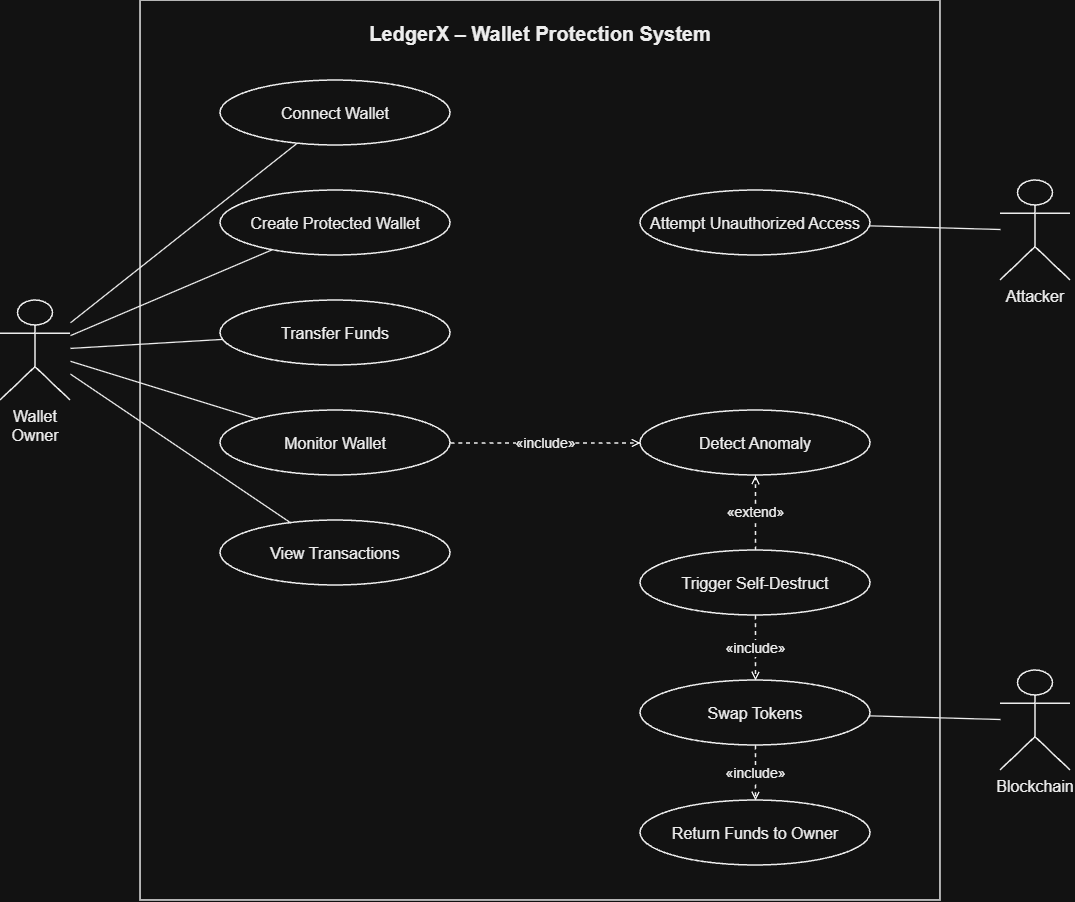

The diagram above was exported from draw.io. Its source (the exported page's mxGraphModel, read from the mxfile embedded in the PNG):
<mxGraphModel dx="1717" dy="937" grid="1" gridSize="10" guides="1" tooltips="1" connect="1" arrows="1" fold="1" page="1" pageScale="1" pageWidth="1200" pageHeight="1000" math="0" shadow="0">
  <root>
    <mxCell id="0" />
    <mxCell id="1" parent="0" />
    <mxCell id="boundary" parent="1" style="html=1;whiteSpace=wrap;fillColor=#ffffff;strokeColor=#000000;fontColor=#000000;fontSize=16;strokeWidth=1.5;verticalAlign=top;spacingTop=15;fontStyle=1;fontSize=20;" value="LedgerX – Wallet Protection System" vertex="1">
      <mxGeometry height="900" width="800" x="180" y="30" as="geometry" />
    </mxCell>
    <mxCell id="connect" parent="1" style="html=1;whiteSpace=wrap;fillColor=#ffffff;strokeColor=#000000;fontColor=#000000;fontSize=16;strokeWidth=1.5;ellipse;" value="Connect Wallet" vertex="1">
      <mxGeometry height="65" width="230" x="260" y="110" as="geometry" />
    </mxCell>
    <mxCell id="create" parent="1" style="html=1;whiteSpace=wrap;fillColor=#ffffff;strokeColor=#000000;fontColor=#000000;fontSize=16;strokeWidth=1.5;ellipse;" value="Create Protected Wallet" vertex="1">
      <mxGeometry height="65" width="230" x="260" y="220" as="geometry" />
    </mxCell>
    <mxCell id="transfer" parent="1" style="html=1;whiteSpace=wrap;fillColor=#ffffff;strokeColor=#000000;fontColor=#000000;fontSize=16;strokeWidth=1.5;ellipse;" value="Transfer Funds" vertex="1">
      <mxGeometry height="65" width="230" x="260" y="330" as="geometry" />
    </mxCell>
    <mxCell id="monitor" parent="1" style="html=1;whiteSpace=wrap;fillColor=#ffffff;strokeColor=#000000;fontColor=#000000;fontSize=16;strokeWidth=1.5;ellipse;" value="Monitor Wallet" vertex="1">
      <mxGeometry height="65" width="230" x="260" y="440" as="geometry" />
    </mxCell>
    <mxCell id="view" parent="1" style="html=1;whiteSpace=wrap;fillColor=#ffffff;strokeColor=#000000;fontColor=#000000;fontSize=16;strokeWidth=1.5;ellipse;" value="View Transactions" vertex="1">
      <mxGeometry height="65" width="230" x="260" y="550" as="geometry" />
    </mxCell>
    <mxCell id="attack" parent="1" style="html=1;whiteSpace=wrap;fillColor=#ffffff;strokeColor=#000000;fontColor=#000000;fontSize=16;strokeWidth=1.5;ellipse;" value="Attempt Unauthorized Access" vertex="1">
      <mxGeometry height="65" width="230" x="680" y="220" as="geometry" />
    </mxCell>
    <mxCell id="detect" parent="1" style="html=1;whiteSpace=wrap;fillColor=#ffffff;strokeColor=#000000;fontColor=#000000;fontSize=16;strokeWidth=1.5;ellipse;" value="Detect Anomaly" vertex="1">
      <mxGeometry height="65" width="230" x="680" y="440" as="geometry" />
    </mxCell>
    <mxCell id="trigger" parent="1" style="html=1;whiteSpace=wrap;fillColor=#ffffff;strokeColor=#000000;fontColor=#000000;fontSize=16;strokeWidth=1.5;ellipse;" value="Trigger Self-Destruct" vertex="1">
      <mxGeometry height="65" width="230" x="680" y="580" as="geometry" />
    </mxCell>
    <mxCell id="swap" parent="1" style="html=1;whiteSpace=wrap;fillColor=#ffffff;strokeColor=#000000;fontColor=#000000;fontSize=16;strokeWidth=1.5;ellipse;" value="Swap Tokens" vertex="1">
      <mxGeometry height="65" width="230" x="680" y="710" as="geometry" />
    </mxCell>
    <mxCell id="return" parent="1" style="html=1;whiteSpace=wrap;fillColor=#ffffff;strokeColor=#000000;fontColor=#000000;fontSize=16;strokeWidth=1.5;ellipse;" value="Return Funds to Owner" vertex="1">
      <mxGeometry height="65" width="230" x="680" y="830" as="geometry" />
    </mxCell>
    <mxCell id="owner" parent="1" style="html=1;whiteSpace=wrap;fillColor=#ffffff;strokeColor=#000000;fontColor=#000000;fontSize=16;strokeWidth=1.5;shape=umlActor;verticalLabelPosition=bottom;verticalAlign=top;" value="Wallet Owner" vertex="1">
      <mxGeometry height="100" width="70" x="40" y="330" as="geometry" />
    </mxCell>
    <mxCell id="attacker" parent="1" style="html=1;whiteSpace=wrap;fillColor=#ffffff;strokeColor=#000000;fontColor=#000000;fontSize=16;strokeWidth=1.5;shape=umlActor;verticalLabelPosition=bottom;verticalAlign=top;" value="Attacker" vertex="1">
      <mxGeometry height="100" width="70" x="1040" y="210" as="geometry" />
    </mxCell>
    <mxCell id="chain" parent="1" style="html=1;whiteSpace=wrap;fillColor=#ffffff;strokeColor=#000000;fontColor=#000000;fontSize=16;strokeWidth=1.5;shape=umlActor;verticalLabelPosition=bottom;verticalAlign=top;" value="Blockchain" vertex="1">
      <mxGeometry height="100" width="70" x="1040" y="700" as="geometry" />
    </mxCell>
    <mxCell id="econnect" edge="1" parent="1" source="owner" style="html=1;strokeColor=#000000;fontColor=#000000;fontSize=14;strokeWidth=1.3;endArrow=none;" target="connect" value="">
      <mxGeometry relative="1" as="geometry" />
    </mxCell>
    <mxCell id="ecreate" edge="1" parent="1" source="owner" style="html=1;strokeColor=#000000;fontColor=#000000;fontSize=14;strokeWidth=1.3;endArrow=none;" target="create" value="">
      <mxGeometry relative="1" as="geometry" />
    </mxCell>
    <mxCell id="etransfer" edge="1" parent="1" source="owner" style="html=1;strokeColor=#000000;fontColor=#000000;fontSize=14;strokeWidth=1.3;endArrow=none;" target="transfer" value="">
      <mxGeometry relative="1" as="geometry" />
    </mxCell>
    <mxCell id="emonitor" edge="1" parent="1" source="owner" style="html=1;strokeColor=#000000;fontColor=#000000;fontSize=14;strokeWidth=1.3;endArrow=none;" target="monitor" value="">
      <mxGeometry relative="1" as="geometry" />
    </mxCell>
    <mxCell id="eview" edge="1" parent="1" source="owner" style="html=1;strokeColor=#000000;fontColor=#000000;fontSize=14;strokeWidth=1.3;endArrow=none;" target="view" value="">
      <mxGeometry relative="1" as="geometry" />
    </mxCell>
    <mxCell id="ea" edge="1" parent="1" source="attacker" style="html=1;strokeColor=#000000;fontColor=#000000;fontSize=14;strokeWidth=1.3;endArrow=none;" target="attack" value="">
      <mxGeometry relative="1" as="geometry" />
    </mxCell>
    <mxCell id="eb" edge="1" parent="1" source="chain" style="html=1;strokeColor=#000000;fontColor=#000000;fontSize=14;strokeWidth=1.3;endArrow=none;" target="swap" value="">
      <mxGeometry relative="1" as="geometry" />
    </mxCell>
    <mxCell id="ec" edge="1" parent="1" source="monitor" style="html=1;strokeColor=#000000;fontColor=#000000;fontSize=14;strokeWidth=1.3;endArrow=open;endFill=0;dashed=1;" target="detect" value="«include»">
      <mxGeometry relative="1" as="geometry" />
    </mxCell>
    <mxCell id="ed" edge="1" parent="1" source="trigger" style="html=1;strokeColor=#000000;fontColor=#000000;fontSize=14;strokeWidth=1.3;endArrow=open;endFill=0;dashed=1;" target="detect" value="«extend»">
      <mxGeometry relative="1" as="geometry" />
    </mxCell>
    <mxCell id="ee" edge="1" parent="1" source="trigger" style="html=1;strokeColor=#000000;fontColor=#000000;fontSize=14;strokeWidth=1.3;endArrow=open;endFill=0;dashed=1;" target="swap" value="«include»">
      <mxGeometry relative="1" as="geometry" />
    </mxCell>
    <mxCell id="ef" edge="1" parent="1" source="swap" style="html=1;strokeColor=#000000;fontColor=#000000;fontSize=14;strokeWidth=1.3;endArrow=open;endFill=0;dashed=1;" target="return" value="«include»">
      <mxGeometry relative="1" as="geometry" />
    </mxCell>
  </root>
</mxGraphModel>